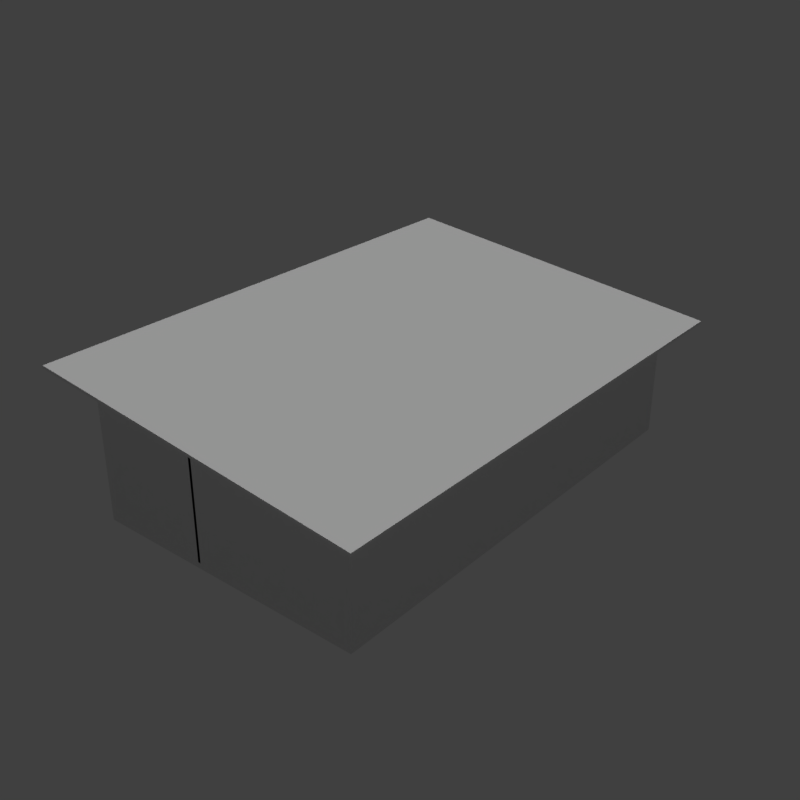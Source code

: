 # Source: hut_beach_02_5x8_a_green.blend  (saved by Blender 2.78.0; exported with 4.5.12 LTS)
import bpy
from mathutils import Matrix  # noqa: F401  (used for matrix-valued properties, if any)

bpy.ops.wm.read_factory_settings(use_empty=True)
scene = bpy.context.scene
scene.name = 'Scene'

# ---- collections
col_collection_1 = bpy.data.collections.new('Collection 1'); scene.collection.children.link(col_collection_1)

# ---- materials (node trees are filled in below, after node groups)
mat_wood_pier_01_b = bpy.data.materials.new('wood_pier_01_b')
mat_wood_pier_01_b.alpha_threshold = 0.0
mat_wood_pier_01_b.use_transparent_shadow = False
mat_wood_pier_01_b.roughness = 0.5
mat_wood_pier_01_b.specular_intensity = 0.0
mat_metal_corrugated_02 = bpy.data.materials.new('metal_corrugated_02')
mat_metal_corrugated_02.alpha_threshold = 0.0
mat_metal_corrugated_02.use_transparent_shadow = False
mat_metal_corrugated_02.roughness = 0.5
mat_metal_corrugated_02.specular_intensity = 0.0
mat_wood_planks_01 = bpy.data.materials.new('wood_planks_01')
mat_wood_planks_01.alpha_threshold = 0.0
mat_wood_planks_01.use_transparent_shadow = False
mat_wood_planks_01.roughness = 0.5
mat_wood_planks_01.specular_intensity = 0.0

# ---- material node trees

# ---- world
world_world = bpy.data.worlds.new('World'); scene.world = world_world
world_world.color = (0.05088, 0.05088, 0.05088)
world_world.use_sun_shadow = False
world_world.sun_shadow_jitter_overblur = 0.0
world_world.cycles.sampling_method = 'MANUAL'

# ---- lights
light_hemi_001 = bpy.data.lights.new('Hemi.001', 'SUN')
light_hemi_001.transmission_factor = 0.0
light_hemi_001.angle = 0.1993
light_hemi_001.energy = 1.0
light_hemi_001.shadow_buffer_clip_start = 0.5
light_hemi_001.shadow_soft_size = 0.1
light_hemi_001.shadow_cascade_max_distance = 1000.0
light_hemi_000 = bpy.data.lights.new('Hemi.000', 'SUN')
light_hemi_000.transmission_factor = 0.0
light_hemi_000.angle = 0.1993
light_hemi_000.energy = 0.13
light_hemi_000.shadow_buffer_clip_start = 0.5
light_hemi_000.shadow_soft_size = 0.1
light_hemi_000.shadow_cascade_max_distance = 1000.0

# ---- meshes
me_cube = bpy.data.meshes.new('Cube')
me_cube.from_pydata([(0.0, -2.384e-07, -0.1), (-2.384e-07, 4.0, -0.1), (-2.384e-07, 4.0, 0.0), (5.0, 0.0, -0.1), (5.0, 0.0, 0.0), (5.0, 4.0, -0.1), (5.0, 4.0, 0.0), (-2.384e-07, 8.0, -0.1), (5.0, 8.0, -0.1), (-2.608e-07, 2.0, 0.0), (-2.608e-07, 2.0, 2.5), (-2.608e-07, 8.0, 0.0), (-2.608e-07, 8.0, 2.5), (0.05, 2.0, 0.0), (0.05, 2.0, 2.5), (0.05, 8.0, 0.0), (0.05, 8.0, 2.5), (4.95, 0.0, 0.0), (4.95, 0.0, 2.0), (4.95, 8.0, 0.0), (4.95, 8.0, 2.0), (5.0, 0.0, 2.0), (5.0, 8.0, 0.0), (5.0, 8.0, 2.0), (-0.5, -0.5, 2.55), (-0.5, -0.5, 2.6), (-0.5, 8.5, 2.55), (-0.5, 8.5, 2.6), (5.5, -0.5, 1.94), (5.5, -0.5, 1.99), (5.5, 8.5, 1.94), (5.5, 8.5, 1.99), (0.05, 0.05, 0.0), (0.05, 0.05, 2.5), (0.05, 7.95, 0.0), (0.05, 7.95, 2.5), (4.95, 0.05, 2.0), (4.95, 0.05, 0.0), (4.95, 7.95, 0.0), (4.95, 7.95, 2.0), (-2.608e-07, 1.0, 0.0), (0.05, 1.0, 0.0), (-2.608e-07, 0.0, 0.0), (-2.608e-07, 0.0, 2.5), (0.05, 0.0, 2.5), (0.05, 0.0, 0.0), (-2.608e-07, 2.0, 2.02), (0.05, 2.0, 2.02), (-2.608e-07, 1.0, 2.02), (-2.608e-07, 1.0, 2.5), (0.05, 1.0, 2.5), (0.05, 1.0, 2.02), (0.05, 4.5, 0.0), (0.05, 4.5, 2.5), (0.05, 4.55, 0.0), (0.05, 4.55, 2.5), (0.5, 4.5, 0.0), (0.5, 4.5, 2.454), (0.5, 4.55, 2.454), (0.5, 4.55, 0.0), (1.543, 4.5, 0.0), (1.543, 4.5, 2.347), (1.543, 4.55, 0.0), (1.543, 4.55, 2.347), (4.95, 4.5, 0.0), (4.95, 4.5, 2.0), (4.95, 4.55, 2.0), (4.95, 4.55, 0.0), (0.5, 4.5, 2.02), (0.5, 4.5, 2.453), (0.5, 4.55, 2.02), (0.5, 4.55, 2.453), (1.543, 4.5, 2.02), (1.543, 4.5, 2.348), (1.543, 4.55, 2.348), (1.543, 4.55, 2.02), (2.0, 3.9, 0.0), (2.0, 4.5, 0.0), (2.0, 4.5, 2.3), (2.05, 3.9, 0.0), (2.05, 3.9, 2.295), (2.05, 4.5, 0.0), (2.05, 4.5, 2.295), (2.0, 2.9, 0.0), (2.05, 2.9, 0.0), (2.0, 0.0, 0.0), (2.0, 0.0, 2.3), (2.05, 0.0, 2.295), (2.05, 0.0, 0.0), (2.0, 3.9, 2.02), (2.0, 3.9, 2.3), (2.05, 3.9, 2.02), (2.0, 2.9, 2.02), (2.0, 2.9, 2.3), (2.05, 2.9, 2.295), (2.05, 2.9, 2.02)], [], [(0, 42, 2, 1), (2, 6, 22, 11), (5, 6, 4, 3), (3, 4, 42, 0), (1, 5, 3, 0), (6, 2, 42, 4), (7, 11, 22, 8), (1, 2, 11, 7), (6, 5, 8, 22), (5, 1, 7, 8), (9, 10, 12, 11), (15, 16, 14, 13), (58, 57, 56, 59), (76, 90, 78, 77), (17, 18, 20, 19), (19, 20, 23, 22), (22, 23, 21, 4), (4, 21, 18, 17), (61, 60, 64, 65), (72, 68, 70, 75), (11, 12, 16, 15), (9, 13, 14, 10), (24, 25, 27, 26), (26, 27, 31, 30), (30, 31, 29, 28), (28, 29, 25, 24), (26, 30, 28, 24), (31, 27, 25, 29), (35, 34, 38, 39), (62, 63, 66, 67), (44, 45, 17, 18), (69, 68, 72, 73), (15, 16, 20, 19), (70, 71, 74, 75), (32, 33, 36, 37), (54, 55, 58, 59), (40, 49, 50, 41), (42, 45, 44, 43), (53, 52, 56, 57), (49, 40, 42, 43), (74, 73, 72, 75), (41, 50, 44, 45), (46, 47, 51, 48), (10, 46, 48, 49), (63, 62, 60, 61), (47, 14, 50, 51), (81, 82, 80, 79), (77, 78, 82, 81), (76, 79, 80, 90), (83, 93, 94, 84), (85, 88, 87, 86), (93, 83, 85, 86), (84, 94, 87, 88), (89, 91, 95, 92), (90, 89, 92, 93), (91, 80, 94, 95)])
me_cube.polygons.foreach_set('material_index', [0, 0, 0, 0, 0, 0, 0, 0, 0, 0, 2, 2, 2, 2, 2, 2, 2, 2, 2, 2, 2, 2, 1, 1, 1, 1, 1, 1, 2, 2, 2, 2, 2, 2, 2, 2, 2, 2, 2, 2, 2, 2, 2, 2, 2, 2, 2, 2, 2, 2, 2, 2, 2, 2, 2, 2])
_uv = me_cube.uv_layers.new(name='UVMap')
_uv.uv.foreach_set('vector', [-0.2165, 1.007, -0.2418, 1.007, -0.2418, -0.004292, -0.2165, -0.004292, -0.03125, -0.01458, 1.476, -0.01458, 1.476, 1.002, -0.03125, 1.002, -0.509, -0.003242, -0.4837, -0.003242, -0.4837, 1.008, -0.509, 1.008, -1.6, 0.9709, -1.6, 0.9456, -0.08984, 0.9456, -0.08984, 0.9709, -0.02734, -0.003757, 1.483, -0.003757, 1.483, 1.008, -0.02734, 1.008, -1.537, -0.003757, -0.02734, -0.003757, -0.02734, 1.008, -1.537, 1.008, -2.226, 0.9479, -2.226, 0.9225, -0.7187, 0.9225, -0.7187, 0.9479, -0.05177, -0.01514, -0.02635, -0.01514, -0.02635, 1.002, -0.05177, 1.002, 0.01244, -0.01533, 0.03444, -0.01533, 0.03444, 1.002, 0.01244, 1.002, -1.539, -0.01458, -0.03125, -0.01458, -0.03125, 1.002, -1.539, 1.002, -0.6667, 0.0, -0.6667, 0.8333, -2.667, 0.8333, -2.667, 0.0, 2.667, 0.0, 2.667, 0.8333, 0.6667, 0.8333, 0.6667, 0.0, 1.517, 0.8179, 1.5, 0.8179, 1.5, 0.0, 1.517, 0.0, -1.3, 0.0, -1.3, 0.7668, -1.5, 0.7668, -1.5, 0.0, 0.0, 0.0, 0.0, 0.6667, -2.667, 0.6667, -2.667, 0.0, -1.65, 0.0, -1.65, 0.6667, -1.667, 0.6667, -1.667, 0.0, 2.667, 0.0, 2.667, 0.6667, 0.0, 0.6667, 0.0, 0.0, 1.667, 0.0, 1.667, 0.6667, 1.65, 0.6667, 1.65, 0.0, 0.5145, 0.7824, 0.5145, 0.0, 1.65, 0.0, 1.65, 0.6667, -0.5145, 1.5, -0.1667, 1.5, -0.1667, 1.517, -0.5145, 1.517, 8.692e-08, 0.0, 8.692e-08, 0.8333, -0.01667, 0.8333, -0.01667, 0.0, -8.692e-08, 0.0, 0.01667, 0.0, 0.01667, 0.8333, -8.692e-08, 0.8333, 1.004, 1.5, 0.9961, 1.5, 0.9961, 0.0, 1.004, 0.0, 0.166, 0.5176, 0.166, 0.5254, -0.834, 0.4092, -0.834, 0.4004, 0.004883, 1.501, -0.003906, 1.501, -0.004883, 0.0, 0.003906, 0.0, 1.0, 0.4004, 1.0, 0.4092, 0.0, 0.5254, 0.0, 0.5176, 0.0, 1.5, -1.0, 1.5, -1.0, 0.0, 0.0, 0.0, 1.0, 1.5, 0.0, 1.5, 0.0, 0.0, 1.0, 0.0, 0.01667, 0.8333, 0.01667, 0.0, 1.65, 0.0, 1.65, 0.6667, -0.5145, 0.0, -0.5145, 0.7824, -1.65, 0.6667, -1.65, 0.0, 0.01667, 0.8333, 0.01667, 0.0, 1.65, 0.0, 1.65, 0.6667, 0.1667, 0.8177, 0.1667, 0.6733, 0.5145, 0.6733, 0.5145, 0.7827, -0.01667, 0.0, -0.01667, 0.8333, -1.65, 0.6667, -1.65, 0.0, -0.1667, 0.6733, -0.1667, 0.8177, -0.5145, 0.7827, -0.5145, 0.6733, -0.01667, 0.0, -0.01667, 0.8333, -1.65, 0.6667, -1.65, 0.0, -0.01667, 0.0, -0.01667, 0.8333, -0.1667, 0.8179, -0.1667, 0.0, 8.692e-08, 0.0, 8.692e-08, 0.8333, -0.01667, 0.8333, -0.01667, 0.0, -8.692e-08, 0.0, 0.01667, 0.0, 0.01667, 0.8333, -8.692e-08, 0.8333, 0.01667, 0.8333, 0.01667, 0.0, 0.1667, 0.0, 0.1667, 0.8179, -0.3333, 0.8333, -0.3333, 0.0, 0.0, 0.0, 0.0, 0.8333, 1.517, 0.7827, 1.5, 0.7827, 1.5, 0.6733, 1.517, 0.6733, 0.3333, 0.0, 0.3333, 0.8333, 0.0, 0.8333, 0.0, 0.0, 8.692e-08, 0.6667, -0.01667, 0.6667, -0.01667, 0.3333, 8.692e-08, 0.3333, -0.6667, 0.8333, -0.6667, 0.6733, -0.3333, 0.6733, -0.3333, 0.8333, -1.517, 0.7824, -1.517, 0.0, -1.5, 0.0, -1.5, 0.7824, 0.6667, 0.6733, 0.6667, 0.8333, 0.3333, 0.8333, 0.3333, 0.6733, 1.5, 0.0, 1.5, 0.7651, 1.3, 0.7651, 1.3, 0.0, -0.6667, 0.0, -0.6667, 0.7668, -0.6833, 0.7651, -0.6833, 0.0, 0.6667, 0.0, 0.6833, 0.0, 0.6833, 0.7651, 0.6667, 0.7668, -0.6667, 0.0, -0.6667, 0.7668, -0.6833, 0.7651, -0.6833, 0.0, 0.6667, 0.0, 0.6833, 0.0, 0.6833, 0.7651, 0.6667, 0.7668, -0.9667, 0.7668, -0.9667, 0.0, 0.0, 0.0, 0.0, 0.7668, 0.9667, 0.0, 0.9667, 0.7651, 0.0, 0.7651, 0.0, 0.0, -0.6667, 1.3, -0.6833, 1.3, -0.6833, 0.9667, -0.6667, 0.9667, -1.3, 0.7668, -1.3, 0.6733, -0.9667, 0.6733, -0.9667, 0.7668, 1.3, 0.6733, 1.3, 0.7651, 0.9667, 0.7651, 0.9667, 0.6733])
_ca = me_cube.color_attributes.new('Col', 'BYTE_COLOR', 'CORNER')
_ca.data.foreach_set('color', [0.4621, 0.3325, 0.2918, 1.0, 0.4621, 0.3325, 0.2918, 1.0, 0.4621, 0.3325, 0.2918, 1.0, 0.4621, 0.3325, 0.2918, 1.0, 0.4621, 0.3325, 0.2918, 1.0, 0.4621, 0.3325, 0.2918, 1.0, 0.4621, 0.3325, 0.2918, 1.0, 0.4621, 0.3325, 0.2918, 1.0, 0.4621, 0.3325, 0.2918, 1.0, 0.4621, 0.3325, 0.2918, 1.0, 0.4621, 0.3325, 0.2918, 1.0, 0.4621, 0.3325, 0.2918, 1.0, 0.4621, 0.3325, 0.2918, 1.0, 0.4621, 0.3325, 0.2918, 1.0, 0.4621, 0.3325, 0.2918, 1.0, 0.4621, 0.3325, 0.2918, 1.0, 0.4621, 0.3325, 0.2918, 1.0, 0.4621, 0.3325, 0.2918, 1.0, 0.4621, 0.3325, 0.2918, 1.0, 0.4621, 0.3325, 0.2918, 1.0, 0.4621, 0.3325, 0.2918, 1.0, 0.4621, 0.3325, 0.2918, 1.0, 0.4621, 0.3325, 0.2918, 1.0, 0.4621, 0.3325, 0.2918, 1.0, 0.4621, 0.3325, 0.2918, 1.0, 0.4621, 0.3325, 0.2918, 1.0, 0.4621, 0.3325, 0.2918, 1.0, 0.4621, 0.3325, 0.2918, 1.0, 0.4621, 0.3325, 0.2918, 1.0, 0.4621, 0.3325, 0.2918, 1.0, 0.4621, 0.3325, 0.2918, 1.0, 0.4621, 0.3325, 0.2918, 1.0, 0.4621, 0.3325, 0.2918, 1.0, 0.4621, 0.3325, 0.2918, 1.0, 0.4621, 0.3325, 0.2918, 1.0, 0.4621, 0.3325, 0.2918, 1.0, 0.4621, 0.3325, 0.2918, 1.0, 0.4621, 0.3325, 0.2918, 1.0, 0.4621, 0.3325, 0.2918, 1.0, 0.4621, 0.3325, 0.2918, 1.0, 0.09759, 0.4397, 0.1248, 1.0, 0.09759, 0.4397, 0.1248, 1.0, 0.09759, 0.4397, 0.1248, 1.0, 0.09759, 0.4397, 0.1248, 1.0, 0.09759, 0.4397, 0.1248, 1.0, 0.09759, 0.4397, 0.1248, 1.0, 0.09759, 0.4397, 0.1248, 1.0, 0.09759, 0.4397, 0.1248, 1.0, 0.09759, 0.4397, 0.1248, 1.0, 0.09759, 0.4397, 0.1248, 1.0, 0.09759, 0.4397, 0.1248, 1.0, 0.09759, 0.4397, 0.1248, 1.0, 0.09759, 0.4397, 0.1248, 1.0, 0.09759, 0.4397, 0.1248, 1.0, 0.09759, 0.4397, 0.1248, 1.0, 0.09759, 0.4397, 0.1248, 1.0, 0.09759, 0.4397, 0.1248, 1.0, 0.09759, 0.4397, 0.1248, 1.0, 0.09759, 0.4397, 0.1248, 1.0, 0.09759, 0.4397, 0.1248, 1.0, 0.09759, 0.4397, 0.1248, 1.0, 0.09759, 0.4397, 0.1248, 1.0, 0.09759, 0.4397, 0.1248, 1.0, 0.09759, 0.4397, 0.1248, 1.0, 0.09759, 0.4397, 0.1248, 1.0, 0.09759, 0.4397, 0.1248, 1.0, 0.09759, 0.4397, 0.1248, 1.0, 0.09759, 0.4397, 0.1248, 1.0, 0.09759, 0.4397, 0.1248, 1.0, 0.09759, 0.4397, 0.1248, 1.0, 0.09759, 0.4397, 0.1248, 1.0, 0.09759, 0.4397, 0.1248, 1.0, 0.09759, 0.4397, 0.1248, 1.0, 0.09759, 0.4397, 0.1248, 1.0, 0.09759, 0.4397, 0.1248, 1.0, 0.09759, 0.4397, 0.1248, 1.0, 0.09759, 0.4397, 0.1248, 1.0, 0.09759, 0.4397, 0.1248, 1.0, 0.09759, 0.4397, 0.1248, 1.0, 0.09759, 0.4397, 0.1248, 1.0, 0.09759, 0.4397, 0.1248, 1.0, 0.09759, 0.4397, 0.1248, 1.0, 0.09759, 0.4397, 0.1248, 1.0, 0.09759, 0.4397, 0.1248, 1.0, 0.09759, 0.4397, 0.1248, 1.0, 0.09759, 0.4397, 0.1248, 1.0, 0.09759, 0.4397, 0.1248, 1.0, 0.09759, 0.4397, 0.1248, 1.0, 0.09759, 0.2307, 0.4621, 1.0, 0.09759, 0.2307, 0.4621, 1.0, 0.09759, 0.2307, 0.4621, 1.0, 0.09759, 0.2307, 0.4621, 1.0, 0.09759, 0.2307, 0.4621, 1.0, 0.09759, 0.2307, 0.4621, 1.0, 0.09759, 0.2307, 0.4621, 1.0, 0.09759, 0.2307, 0.4621, 1.0, 0.09759, 0.2307, 0.4621, 1.0, 0.09759, 0.2307, 0.4621, 1.0, 0.09759, 0.2307, 0.4621, 1.0, 0.09759, 0.2307, 0.4621, 1.0, 0.09759, 0.2307, 0.4621, 1.0, 0.09759, 0.2307, 0.4621, 1.0, 0.09759, 0.2307, 0.4621, 1.0, 0.09759, 0.2307, 0.4621, 1.0, 0.09759, 0.2307, 0.4621, 1.0, 0.09759, 0.2307, 0.4621, 1.0, 0.09759, 0.2307, 0.4621, 1.0, 0.09759, 0.2307, 0.4621, 1.0, 0.09759, 0.2307, 0.4621, 1.0, 0.09759, 0.2307, 0.4621, 1.0, 0.09759, 0.2307, 0.4621, 1.0, 0.09759, 0.2307, 0.4621, 1.0, 0.09759, 0.4397, 0.1248, 1.0, 0.09759, 0.4397, 0.1248, 1.0, 0.09759, 0.4397, 0.1248, 1.0, 0.09759, 0.4397, 0.1248, 1.0, 0.09759, 0.4397, 0.1248, 1.0, 0.09759, 0.4397, 0.1248, 1.0, 0.09759, 0.4397, 0.1248, 1.0, 0.09759, 0.4397, 0.1248, 1.0, 0.09759, 0.4397, 0.1248, 1.0, 0.09759, 0.4397, 0.1248, 1.0, 0.09759, 0.4397, 0.1248, 1.0, 0.09759, 0.4397, 0.1248, 1.0, 0.09759, 0.4397, 0.1248, 1.0, 0.09759, 0.4397, 0.1248, 1.0, 0.09759, 0.4397, 0.1248, 1.0, 0.09759, 0.4397, 0.1248, 1.0, 0.09759, 0.4397, 0.1248, 1.0, 0.09759, 0.4397, 0.1248, 1.0, 0.09759, 0.4397, 0.1248, 1.0, 0.09759, 0.4397, 0.1248, 1.0, 0.09759, 0.4397, 0.1248, 1.0, 0.09759, 0.4397, 0.1248, 1.0, 0.09759, 0.4397, 0.1248, 1.0, 0.09759, 0.4397, 0.1248, 1.0, 0.09759, 0.4397, 0.1248, 1.0, 0.09759, 0.4397, 0.1248, 1.0, 0.09759, 0.4397, 0.1248, 1.0, 0.09759, 0.4397, 0.1248, 1.0, 0.09759, 0.4397, 0.1248, 1.0, 0.09759, 0.4397, 0.1248, 1.0, 0.09759, 0.4397, 0.1248, 1.0, 0.09759, 0.4397, 0.1248, 1.0, 0.09759, 0.4397, 0.1248, 1.0, 0.09759, 0.4397, 0.1248, 1.0, 0.09759, 0.4397, 0.1248, 1.0, 0.09759, 0.4397, 0.1248, 1.0, 0.09759, 0.4397, 0.1248, 1.0, 0.09759, 0.4397, 0.1248, 1.0, 0.09759, 0.4397, 0.1248, 1.0, 0.09759, 0.4397, 0.1248, 1.0, 0.09759, 0.4397, 0.1248, 1.0, 0.09759, 0.4397, 0.1248, 1.0, 0.09759, 0.4397, 0.1248, 1.0, 0.09759, 0.4397, 0.1248, 1.0, 0.09759, 0.4397, 0.1248, 1.0, 0.09759, 0.4397, 0.1248, 1.0, 0.09759, 0.4397, 0.1248, 1.0, 0.09759, 0.4397, 0.1248, 1.0, 0.09759, 0.4397, 0.1248, 1.0, 0.09759, 0.4397, 0.1248, 1.0, 0.09759, 0.4397, 0.1248, 1.0, 0.09759, 0.4397, 0.1248, 1.0, 0.09759, 0.4397, 0.1248, 1.0, 0.09759, 0.4397, 0.1248, 1.0, 0.09759, 0.4397, 0.1248, 1.0, 0.09759, 0.4397, 0.1248, 1.0, 0.09759, 0.4397, 0.1248, 1.0, 0.09759, 0.4397, 0.1248, 1.0, 0.09759, 0.4397, 0.1248, 1.0, 0.09759, 0.4397, 0.1248, 1.0, 0.09759, 0.4397, 0.1248, 1.0, 0.09759, 0.4397, 0.1248, 1.0, 0.09759, 0.4397, 0.1248, 1.0, 0.09759, 0.4397, 0.1248, 1.0, 0.09759, 0.4397, 0.1248, 1.0, 0.09759, 0.4397, 0.1248, 1.0, 0.09759, 0.4397, 0.1248, 1.0, 0.09759, 0.4397, 0.1248, 1.0, 0.09759, 0.4397, 0.1248, 1.0, 0.09759, 0.4397, 0.1248, 1.0, 0.09759, 0.4397, 0.1248, 1.0, 0.09759, 0.4397, 0.1248, 1.0, 0.09759, 0.4397, 0.1248, 1.0, 0.09759, 0.4397, 0.1248, 1.0, 0.09759, 0.4397, 0.1248, 1.0, 0.09759, 0.4397, 0.1248, 1.0, 0.09759, 0.4397, 0.1248, 1.0, 0.09759, 0.4397, 0.1248, 1.0, 0.09759, 0.4397, 0.1248, 1.0, 0.09759, 0.4397, 0.1248, 1.0, 0.09759, 0.4397, 0.1248, 1.0, 0.09759, 0.4397, 0.1248, 1.0, 0.09759, 0.4397, 0.1248, 1.0, 0.09759, 0.4397, 0.1248, 1.0, 0.09759, 0.4397, 0.1248, 1.0, 0.09759, 0.4397, 0.1248, 1.0, 0.09759, 0.4397, 0.1248, 1.0, 0.09759, 0.4397, 0.1248, 1.0, 0.09759, 0.4397, 0.1248, 1.0, 0.09759, 0.4397, 0.1248, 1.0, 0.09759, 0.4397, 0.1248, 1.0, 0.09759, 0.4397, 0.1248, 1.0, 0.09759, 0.4397, 0.1248, 1.0, 0.09759, 0.4397, 0.1248, 1.0, 0.09759, 0.4397, 0.1248, 1.0, 0.09759, 0.4397, 0.1248, 1.0, 0.09759, 0.4397, 0.1248, 1.0, 0.09759, 0.4397, 0.1248, 1.0, 0.09759, 0.4397, 0.1248, 1.0, 0.09759, 0.4397, 0.1248, 1.0, 0.09759, 0.4397, 0.1248, 1.0, 0.09759, 0.4397, 0.1248, 1.0, 0.09759, 0.4397, 0.1248, 1.0, 0.09759, 0.4397, 0.1248, 1.0, 0.09759, 0.4397, 0.1248, 1.0, 0.09759, 0.4397, 0.1248, 1.0, 0.09759, 0.4397, 0.1248, 1.0, 0.09759, 0.4397, 0.1248, 1.0, 0.09759, 0.4397, 0.1248, 1.0, 0.09759, 0.4397, 0.1248, 1.0, 0.09759, 0.4397, 0.1248, 1.0, 0.09759, 0.4397, 0.1248, 1.0])
me_cube.materials.append(mat_wood_pier_01_b)
me_cube.materials.append(mat_metal_corrugated_02)
me_cube.materials.append(mat_wood_planks_01)
me_cube.use_remesh_preserve_volume = False
me_cube.use_remesh_preserve_attributes = False
me_cube.use_mirror_vertex_groups = False
me_cube.use_paint_bone_selection = False
me_cube.use_paint_mask = True
me_cube.update()

# ---- objects
ob_cube = bpy.data.objects.new('Cube', me_cube)
ob_hemi = bpy.data.objects.new('Hemi', light_hemi_001)
ob_hemi_001 = bpy.data.objects.new('Hemi.001', light_hemi_000)

# ---- transforms, parenting, visibility, modifiers, constraints
ob_cube.location = (0.0, 0.0, 0.0)
ob_cube.lineart.crease_threshold = 0.0
ob_hemi.location = (0.0, 0.0, 0.0)
ob_hemi.lineart.crease_threshold = 0.0
ob_hemi_001.location = (0.0, 0.0, 0.0)
ob_hemi_001.rotation_euler = (3.142, -0.0, 0.0)
ob_hemi_001.lineart.crease_threshold = 0.0

# ---- collection membership
col_collection_1.objects.link(ob_cube)
col_collection_1.objects.link(ob_hemi)
col_collection_1.objects.link(ob_hemi_001)

# ---- scene / render settings (as saved in the file)
scene.frame_start = 1; scene.frame_end = 250; scene.frame_set(1)
scene.render.engine = 'BLENDER_EEVEE_NEXT'
scene.render.resolution_x = 1024
scene.render.resolution_y = 1024
scene.render.resolution_percentage = 50
scene.render.dither_intensity = 0.0
scene.cycles.use_denoising = False
scene.cycles.samples = 128
scene.cycles.sampling_pattern = 'TABULATED_SOBOL'
scene.cycles.light_sampling_threshold = 0.0
scene.cycles.use_adaptive_sampling = False
scene.cycles.use_light_tree = False
scene.cycles.blur_glossy = 0.0
scene.cycles.sample_clamp_indirect = 0.0
scene.view_settings.view_transform = 'Standard'
bpy.context.view_layer.update()

# ---- added for rendering (the .blend has no active camera): camera
cam_auto = bpy.data.cameras.new('AutoCamera')
cam_auto.lens = 50.0
cam_auto.sensor_width = 36.0
cam_auto.clip_end = 1000.0
ob_auto_camera = bpy.data.objects.new('AutoCamera', cam_auto)
scene.collection.objects.link(ob_auto_camera)
ob_auto_camera.location = (12.8149, -8.37789, 9.50193)
ob_auto_camera.rotation_euler = (1.09748, -7.21219e-08, 0.694738)
scene.camera = ob_auto_camera
bpy.context.view_layer.update()
